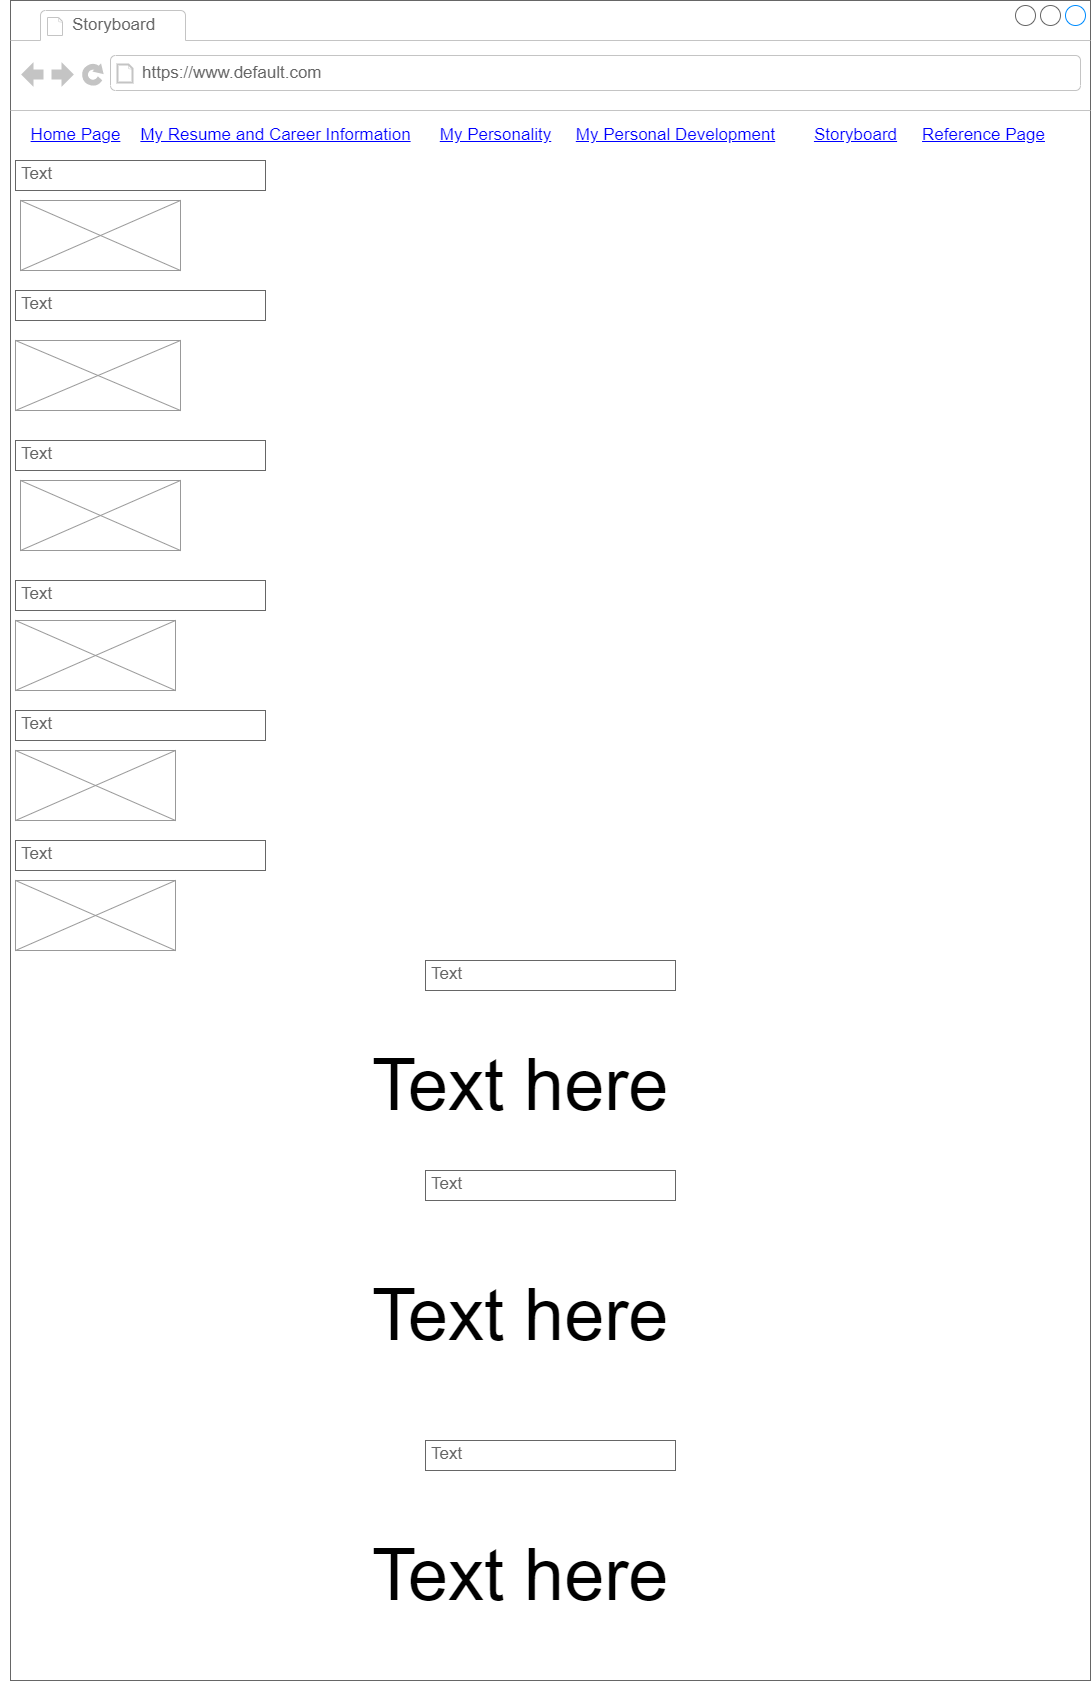

The diagram above was exported from draw.io. Its source (the exported page's mxGraphModel, read from the mxfile embedded in the PNG):
<mxGraphModel dx="2188" dy="1048" grid="1" gridSize="10" guides="1" tooltips="1" connect="1" arrows="1" fold="1" page="1" pageScale="1" pageWidth="850" pageHeight="1100" math="0" shadow="0">
  <root>
    <mxCell id="0" />
    <mxCell id="1" parent="0" />
    <mxCell id="0tIgxOUp7B3n3fuWlnTu-1" value="" style="strokeWidth=1;shadow=0;dashed=0;align=center;html=1;shape=mxgraph.mockup.containers.browserWindow;rSize=0;strokeColor=#666666;mainText=,;recursiveResize=0;rounded=0;labelBackgroundColor=none;fontFamily=Verdana;fontSize=12" vertex="1" parent="1">
      <mxGeometry x="170" y="20" width="1080" height="1680" as="geometry" />
    </mxCell>
    <mxCell id="0tIgxOUp7B3n3fuWlnTu-2" value="Storyboard" style="strokeWidth=1;shadow=0;dashed=0;align=center;html=1;shape=mxgraph.mockup.containers.anchor;fontSize=17;fontColor=#666666;align=left;" vertex="1" parent="0tIgxOUp7B3n3fuWlnTu-1">
      <mxGeometry x="60" y="12" width="110" height="26" as="geometry" />
    </mxCell>
    <mxCell id="0tIgxOUp7B3n3fuWlnTu-3" value="https://www.default.com" style="strokeWidth=1;shadow=0;dashed=0;align=center;html=1;shape=mxgraph.mockup.containers.anchor;rSize=0;fontSize=17;fontColor=#666666;align=left;" vertex="1" parent="0tIgxOUp7B3n3fuWlnTu-1">
      <mxGeometry x="130" y="60" width="250" height="26" as="geometry" />
    </mxCell>
    <mxCell id="0tIgxOUp7B3n3fuWlnTu-5" value="" style="strokeWidth=1;shadow=0;dashed=0;align=center;html=1;shape=mxgraph.mockup.navigation.anchor;fontSize=17;fontColor=#008cff;fontStyle=1;" vertex="1" parent="0tIgxOUp7B3n3fuWlnTu-1">
      <mxGeometry x="840" y="120" width="30" height="30" as="geometry" />
    </mxCell>
    <mxCell id="0tIgxOUp7B3n3fuWlnTu-6" value="" style="strokeWidth=1;shadow=0;dashed=0;align=center;html=1;shape=mxgraph.mockup.navigation.anchor;fontSize=17;fontColor=#666666;fontStyle=1;" vertex="1" parent="0tIgxOUp7B3n3fuWlnTu-1">
      <mxGeometry x="600" y="120" width="147.5" height="30" as="geometry" />
    </mxCell>
    <mxCell id="0tIgxOUp7B3n3fuWlnTu-7" value="" style="strokeWidth=1;shadow=0;dashed=0;align=center;html=1;shape=mxgraph.mockup.navigation.anchor;fontSize=17;fontColor=#666666;fontStyle=1;" vertex="1" parent="0tIgxOUp7B3n3fuWlnTu-1">
      <mxGeometry x="900" y="120" width="147.5" height="30" as="geometry" />
    </mxCell>
    <mxCell id="0tIgxOUp7B3n3fuWlnTu-8" value="Home Page" style="shape=rectangle;strokeColor=none;fillColor=none;linkText=;fontSize=17;fontColor=#0000ff;fontStyle=4;html=1;align=center;" vertex="1" parent="0tIgxOUp7B3n3fuWlnTu-1">
      <mxGeometry x="-10" y="120" width="150" height="30" as="geometry" />
    </mxCell>
    <mxCell id="0tIgxOUp7B3n3fuWlnTu-9" value="My Resume and Career Information" style="shape=rectangle;strokeColor=none;fillColor=none;linkText=;fontSize=17;fontColor=#0000ff;fontStyle=4;html=1;align=center;" vertex="1" parent="0tIgxOUp7B3n3fuWlnTu-1">
      <mxGeometry x="190" y="120" width="150" height="30" as="geometry" />
    </mxCell>
    <mxCell id="0tIgxOUp7B3n3fuWlnTu-10" value="My Personality" style="shape=rectangle;strokeColor=none;fillColor=none;linkText=;fontSize=17;fontColor=#0000ff;fontStyle=4;html=1;align=center;" vertex="1" parent="0tIgxOUp7B3n3fuWlnTu-1">
      <mxGeometry x="410" y="120" width="150" height="30" as="geometry" />
    </mxCell>
    <mxCell id="0tIgxOUp7B3n3fuWlnTu-11" value="My Personal Development" style="shape=rectangle;strokeColor=none;fillColor=none;linkText=;fontSize=17;fontColor=#0000ff;fontStyle=4;html=1;align=center;" vertex="1" parent="0tIgxOUp7B3n3fuWlnTu-1">
      <mxGeometry x="590" y="120" width="150" height="30" as="geometry" />
    </mxCell>
    <mxCell id="0tIgxOUp7B3n3fuWlnTu-12" value="Storyboard" style="shape=rectangle;strokeColor=none;fillColor=none;linkText=;fontSize=17;fontColor=#0000ff;fontStyle=4;html=1;align=center;" vertex="1" parent="0tIgxOUp7B3n3fuWlnTu-1">
      <mxGeometry x="770" y="120" width="150" height="30" as="geometry" />
    </mxCell>
    <mxCell id="0tIgxOUp7B3n3fuWlnTu-13" value="Reference Page" style="shape=rectangle;strokeColor=none;fillColor=none;linkText=;fontSize=17;fontColor=#0000ff;fontStyle=4;html=1;align=center;" vertex="1" parent="0tIgxOUp7B3n3fuWlnTu-1">
      <mxGeometry x="897.5" y="120" width="150" height="30" as="geometry" />
    </mxCell>
    <mxCell id="0tIgxOUp7B3n3fuWlnTu-14" value="Text" style="strokeWidth=1;shadow=0;dashed=0;align=center;html=1;shape=mxgraph.mockup.text.textBox;fontColor=#666666;align=left;fontSize=17;spacingLeft=4;spacingTop=-3;strokeColor=#666666;mainText=" vertex="1" parent="0tIgxOUp7B3n3fuWlnTu-1">
      <mxGeometry x="5" y="160" width="250" height="30" as="geometry" />
    </mxCell>
    <mxCell id="0tIgxOUp7B3n3fuWlnTu-15" value="" style="verticalLabelPosition=bottom;shadow=0;dashed=0;align=center;html=1;verticalAlign=top;strokeWidth=1;shape=mxgraph.mockup.graphics.simpleIcon;strokeColor=#999999;fillColor=#ffffff;rounded=0;labelBackgroundColor=none;fontFamily=Verdana;fontSize=12;fontColor=#000000;" vertex="1" parent="0tIgxOUp7B3n3fuWlnTu-1">
      <mxGeometry x="10" y="200" width="160" height="70" as="geometry" />
    </mxCell>
    <mxCell id="0tIgxOUp7B3n3fuWlnTu-16" value="Text" style="strokeWidth=1;shadow=0;dashed=0;align=center;html=1;shape=mxgraph.mockup.text.textBox;fontColor=#666666;align=left;fontSize=17;spacingLeft=4;spacingTop=-3;strokeColor=#666666;mainText=" vertex="1" parent="0tIgxOUp7B3n3fuWlnTu-1">
      <mxGeometry x="5" y="290" width="250" height="30" as="geometry" />
    </mxCell>
    <mxCell id="0tIgxOUp7B3n3fuWlnTu-17" value="" style="verticalLabelPosition=bottom;shadow=0;dashed=0;align=center;html=1;verticalAlign=top;strokeWidth=1;shape=mxgraph.mockup.graphics.simpleIcon;strokeColor=#999999;fillColor=#ffffff;rounded=0;labelBackgroundColor=none;fontFamily=Verdana;fontSize=12;fontColor=#000000;" vertex="1" parent="0tIgxOUp7B3n3fuWlnTu-1">
      <mxGeometry x="5" y="340" width="165" height="70" as="geometry" />
    </mxCell>
    <mxCell id="0tIgxOUp7B3n3fuWlnTu-18" value="Text" style="strokeWidth=1;shadow=0;dashed=0;align=center;html=1;shape=mxgraph.mockup.text.textBox;fontColor=#666666;align=left;fontSize=17;spacingLeft=4;spacingTop=-3;strokeColor=#666666;mainText=" vertex="1" parent="0tIgxOUp7B3n3fuWlnTu-1">
      <mxGeometry x="5" y="440" width="250" height="30" as="geometry" />
    </mxCell>
    <mxCell id="0tIgxOUp7B3n3fuWlnTu-19" value="" style="verticalLabelPosition=bottom;shadow=0;dashed=0;align=center;html=1;verticalAlign=top;strokeWidth=1;shape=mxgraph.mockup.graphics.simpleIcon;strokeColor=#999999;fillColor=#ffffff;rounded=0;labelBackgroundColor=none;fontFamily=Verdana;fontSize=12;fontColor=#000000;" vertex="1" parent="0tIgxOUp7B3n3fuWlnTu-1">
      <mxGeometry x="10" y="480" width="160" height="70" as="geometry" />
    </mxCell>
    <mxCell id="0tIgxOUp7B3n3fuWlnTu-20" value="Text" style="strokeWidth=1;shadow=0;dashed=0;align=center;html=1;shape=mxgraph.mockup.text.textBox;fontColor=#666666;align=left;fontSize=17;spacingLeft=4;spacingTop=-3;strokeColor=#666666;mainText=" vertex="1" parent="0tIgxOUp7B3n3fuWlnTu-1">
      <mxGeometry x="5" y="580" width="250" height="30" as="geometry" />
    </mxCell>
    <mxCell id="0tIgxOUp7B3n3fuWlnTu-21" value="" style="verticalLabelPosition=bottom;shadow=0;dashed=0;align=center;html=1;verticalAlign=top;strokeWidth=1;shape=mxgraph.mockup.graphics.simpleIcon;strokeColor=#999999;fillColor=#ffffff;rounded=0;labelBackgroundColor=none;fontFamily=Verdana;fontSize=12;fontColor=#000000;" vertex="1" parent="0tIgxOUp7B3n3fuWlnTu-1">
      <mxGeometry x="5" y="620" width="160" height="70" as="geometry" />
    </mxCell>
    <mxCell id="0tIgxOUp7B3n3fuWlnTu-22" value="Text" style="strokeWidth=1;shadow=0;dashed=0;align=center;html=1;shape=mxgraph.mockup.text.textBox;fontColor=#666666;align=left;fontSize=17;spacingLeft=4;spacingTop=-3;strokeColor=#666666;mainText=" vertex="1" parent="0tIgxOUp7B3n3fuWlnTu-1">
      <mxGeometry x="5" y="710" width="250" height="30" as="geometry" />
    </mxCell>
    <mxCell id="0tIgxOUp7B3n3fuWlnTu-23" value="" style="verticalLabelPosition=bottom;shadow=0;dashed=0;align=center;html=1;verticalAlign=top;strokeWidth=1;shape=mxgraph.mockup.graphics.simpleIcon;strokeColor=#999999;fillColor=#ffffff;rounded=0;labelBackgroundColor=none;fontFamily=Verdana;fontSize=12;fontColor=#000000;" vertex="1" parent="0tIgxOUp7B3n3fuWlnTu-1">
      <mxGeometry x="5" y="750" width="160" height="70" as="geometry" />
    </mxCell>
    <mxCell id="0tIgxOUp7B3n3fuWlnTu-24" value="Text" style="strokeWidth=1;shadow=0;dashed=0;align=center;html=1;shape=mxgraph.mockup.text.textBox;fontColor=#666666;align=left;fontSize=17;spacingLeft=4;spacingTop=-3;strokeColor=#666666;mainText=" vertex="1" parent="0tIgxOUp7B3n3fuWlnTu-1">
      <mxGeometry x="5" y="840" width="250" height="30" as="geometry" />
    </mxCell>
    <mxCell id="0tIgxOUp7B3n3fuWlnTu-25" value="" style="verticalLabelPosition=bottom;shadow=0;dashed=0;align=center;html=1;verticalAlign=top;strokeWidth=1;shape=mxgraph.mockup.graphics.simpleIcon;strokeColor=#999999;fillColor=#ffffff;rounded=0;labelBackgroundColor=none;fontFamily=Verdana;fontSize=12;fontColor=#000000;" vertex="1" parent="0tIgxOUp7B3n3fuWlnTu-1">
      <mxGeometry x="5" y="880" width="160" height="70" as="geometry" />
    </mxCell>
    <mxCell id="0tIgxOUp7B3n3fuWlnTu-26" value="Text" style="strokeWidth=1;shadow=0;dashed=0;align=center;html=1;shape=mxgraph.mockup.text.textBox;fontColor=#666666;align=left;fontSize=17;spacingLeft=4;spacingTop=-3;strokeColor=#666666;mainText=" vertex="1" parent="0tIgxOUp7B3n3fuWlnTu-1">
      <mxGeometry x="415" y="960" width="250" height="30" as="geometry" />
    </mxCell>
    <mxCell id="0tIgxOUp7B3n3fuWlnTu-27" value="&lt;div style=&quot;text-align: center;&quot;&gt;&lt;span style=&quot;font-size: 72px; background-color: initial; white-space: pre;&quot;&gt;&#09;&lt;/span&gt;&lt;span style=&quot;font-size: 72px; background-color: initial;&quot;&gt;Text here&lt;/span&gt;&lt;/div&gt;" style="text;spacingTop=-5;whiteSpace=wrap;html=1;align=left;fontSize=12;fontFamily=Helvetica;fillColor=none;strokeColor=none;rounded=0;shadow=1;labelBackgroundColor=none;" vertex="1" parent="0tIgxOUp7B3n3fuWlnTu-1">
      <mxGeometry x="200" y="1040" width="570" height="110" as="geometry" />
    </mxCell>
    <mxCell id="0tIgxOUp7B3n3fuWlnTu-28" value="Text" style="strokeWidth=1;shadow=0;dashed=0;align=center;html=1;shape=mxgraph.mockup.text.textBox;fontColor=#666666;align=left;fontSize=17;spacingLeft=4;spacingTop=-3;strokeColor=#666666;mainText=" vertex="1" parent="0tIgxOUp7B3n3fuWlnTu-1">
      <mxGeometry x="415" y="1170" width="250" height="30" as="geometry" />
    </mxCell>
    <mxCell id="0tIgxOUp7B3n3fuWlnTu-29" value="&lt;div style=&quot;text-align: center;&quot;&gt;&lt;span style=&quot;font-size: 72px; background-color: initial; white-space: pre;&quot;&gt;&#09;&lt;/span&gt;&lt;span style=&quot;font-size: 72px; background-color: initial;&quot;&gt;Text here&lt;/span&gt;&lt;/div&gt;" style="text;spacingTop=-5;whiteSpace=wrap;html=1;align=left;fontSize=12;fontFamily=Helvetica;fillColor=none;strokeColor=none;rounded=0;shadow=1;labelBackgroundColor=none;" vertex="1" parent="0tIgxOUp7B3n3fuWlnTu-1">
      <mxGeometry x="200" y="1270" width="570" height="110" as="geometry" />
    </mxCell>
    <mxCell id="0tIgxOUp7B3n3fuWlnTu-30" value="Text" style="strokeWidth=1;shadow=0;dashed=0;align=center;html=1;shape=mxgraph.mockup.text.textBox;fontColor=#666666;align=left;fontSize=17;spacingLeft=4;spacingTop=-3;strokeColor=#666666;mainText=" vertex="1" parent="0tIgxOUp7B3n3fuWlnTu-1">
      <mxGeometry x="415" y="1440" width="250" height="30" as="geometry" />
    </mxCell>
    <mxCell id="0tIgxOUp7B3n3fuWlnTu-31" value="&lt;div style=&quot;text-align: center;&quot;&gt;&lt;span style=&quot;font-size: 72px; background-color: initial; white-space: pre;&quot;&gt;&#09;&lt;/span&gt;&lt;span style=&quot;font-size: 72px; background-color: initial;&quot;&gt;Text here&lt;/span&gt;&lt;/div&gt;" style="text;spacingTop=-5;whiteSpace=wrap;html=1;align=left;fontSize=12;fontFamily=Helvetica;fillColor=none;strokeColor=none;rounded=0;shadow=1;labelBackgroundColor=none;" vertex="1" parent="0tIgxOUp7B3n3fuWlnTu-1">
      <mxGeometry x="200" y="1530" width="570" height="110" as="geometry" />
    </mxCell>
  </root>
</mxGraphModel>